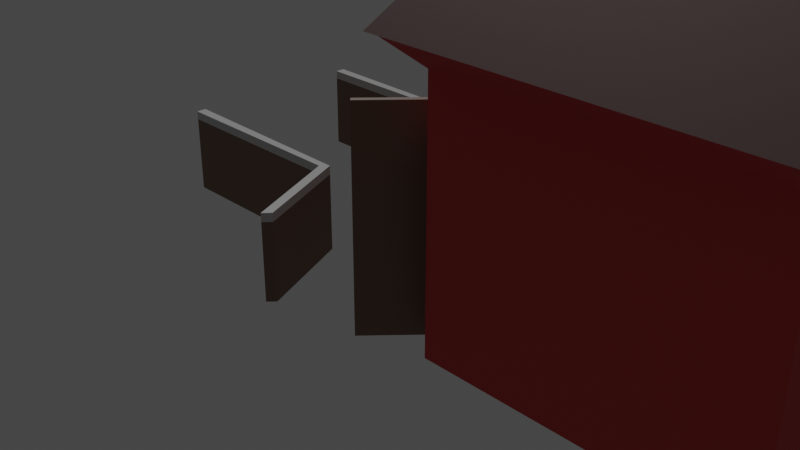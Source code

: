 # Source: start.blend  (saved by Blender 2.90.8; exported with 4.5.12 LTS)
import bpy
from mathutils import Matrix  # noqa: F401  (used for matrix-valued properties, if any)

bpy.ops.wm.read_factory_settings(use_empty=True)
scene = bpy.context.scene
scene.name = 'Scene'

# ---- collections
col_collection = bpy.data.collections.new('Collection'); scene.collection.children.link(col_collection)

# ---- materials (node trees are filled in below, after node groups)
mat_material = bpy.data.materials.new('Material')
mat_material.alpha_threshold = 0.0
mat_material.use_transparent_shadow = False
mat_material.line_color = (0.0, 0.0, 0.0, 1.0)
mat_material_001 = bpy.data.materials.new('Material.001')
mat_material_001.use_transparent_shadow = False
mat_material_002 = bpy.data.materials.new('Material.002')
mat_material_002.use_transparent_shadow = False
mat_material_003 = bpy.data.materials.new('Material.003')
mat_material_003.use_transparent_shadow = False
mat_material_004 = bpy.data.materials.new('Material.004')
mat_material_004.use_transparent_shadow = False

# ---- material node trees
mat_material.use_nodes = True; mat_material.node_tree.nodes.clear()
_N = mat_material.node_tree.nodes; _L = mat_material.node_tree.links
n0 = _N.new('ShaderNodeOutputMaterial'); n0.name = 'Material Output'; n0.location = (300, 300)
n1 = _N.new('ShaderNodeBsdfPrincipled'); n1.name = 'Principled BSDF'; n1.location = (10, 300)
n1.distribution = 'GGX'
n1.subsurface_method = 'BURLEY'
n1.inputs[0].default_value = (0.5705, 0.04137, 0.04137, 1.0)
n1.inputs[2].default_value = 0.7
n1.inputs[3].default_value = 1.45
n1.inputs[27].default_value = (0.0, 0.0, 0.0, 1.0)
n1.inputs[28].default_value = 1.0
_L.new(n1.outputs[0], n0.inputs[0])
n0.is_active_output = True
mat_material_001.use_nodes = True; mat_material_001.node_tree.nodes.clear()
_N = mat_material_001.node_tree.nodes; _L = mat_material_001.node_tree.links
n0 = _N.new('ShaderNodeBsdfPrincipled'); n0.name = 'Principled BSDF'; n0.location = (10, 300)
n0.distribution = 'GGX'
n0.subsurface_method = 'BURLEY'
n0.inputs[0].default_value = (0.5926, 0.5926, 0.5926, 1.0)
n0.inputs[2].default_value = 0.2305
n0.inputs[3].default_value = 1.45
n0.inputs[27].default_value = (0.0, 0.0, 0.0, 1.0)
n0.inputs[28].default_value = 1.0
n1 = _N.new('ShaderNodeOutputMaterial'); n1.name = 'Material Output'; n1.location = (300, 300)
_L.new(n0.outputs[0], n1.inputs[0])
n1.is_active_output = True
mat_material_002.use_nodes = True; mat_material_002.node_tree.nodes.clear()
_N = mat_material_002.node_tree.nodes; _L = mat_material_002.node_tree.links
n0 = _N.new('ShaderNodeBsdfPrincipled'); n0.name = 'Principled BSDF'; n0.location = (10, 300)
n0.distribution = 'GGX'
n0.subsurface_method = 'BURLEY'
n0.inputs[0].default_value = (0.06372, 0.0101, 0.0101, 1.0)
n0.inputs[2].default_value = 0.7128
n0.inputs[3].default_value = 1.45
n0.inputs[13].default_value = 0.5142
n0.inputs[27].default_value = (0.0, 0.0, 0.0, 1.0)
n0.inputs[28].default_value = 1.0
n1 = _N.new('ShaderNodeOutputMaterial'); n1.name = 'Material Output'; n1.location = (300, 300)
_L.new(n0.outputs[0], n1.inputs[0])
n1.is_active_output = True
mat_material_003.use_nodes = True; mat_material_003.node_tree.nodes.clear()
_N = mat_material_003.node_tree.nodes; _L = mat_material_003.node_tree.links
n0 = _N.new('ShaderNodeBsdfPrincipled'); n0.name = 'Principled BSDF'; n0.location = (10, 300)
n0.distribution = 'GGX'
n0.subsurface_method = 'BURLEY'
n0.inputs[0].default_value = (0.2266, 0.2266, 0.2266, 1.0)
n0.inputs[3].default_value = 1.45
n0.inputs[27].default_value = (0.0, 0.0, 0.0, 1.0)
n0.inputs[28].default_value = 1.0
n1 = _N.new('ShaderNodeOutputMaterial'); n1.name = 'Material Output'; n1.location = (300, 300)
_L.new(n0.outputs[0], n1.inputs[0])
n1.is_active_output = True
mat_material_004.use_nodes = True; mat_material_004.node_tree.nodes.clear()
_N = mat_material_004.node_tree.nodes; _L = mat_material_004.node_tree.links
n0 = _N.new('ShaderNodeBsdfPrincipled'); n0.name = 'Principled BSDF'; n0.location = (10, 300)
n0.distribution = 'GGX'
n0.subsurface_method = 'BURLEY'
n0.inputs[0].default_value = (0.2079, 0.1262, 0.08624, 1.0)
n0.inputs[3].default_value = 1.45
n0.inputs[27].default_value = (0.0, 0.0, 0.0, 1.0)
n0.inputs[28].default_value = 1.0
n1 = _N.new('ShaderNodeOutputMaterial'); n1.name = 'Material Output'; n1.location = (300, 300)
_L.new(n0.outputs[0], n1.inputs[0])
n1.is_active_output = True

# ---- world
world_world = bpy.data.worlds.new('World'); scene.world = world_world
world_world.use_nodes = True; world_world.node_tree.nodes.clear()
_N = world_world.node_tree.nodes; _L = world_world.node_tree.links
n0 = _N.new('ShaderNodeOutputWorld'); n0.name = 'World Output'; n0.location = (300, 300)
n1 = _N.new('ShaderNodeBackground'); n1.name = 'Background'; n1.location = (10, 300)
n1.inputs[0].default_value = (0.05088, 0.05088, 0.05088, 1.0)
_L.new(n1.outputs[0], n0.inputs[0])
n0.is_active_output = True
world_world.color = (0.05088, 0.05088, 0.05088)
world_world.use_sun_shadow = False
world_world.sun_shadow_jitter_overblur = 0.0

# ---- cameras
cam_camera = bpy.data.cameras.new('Camera')
cam_camera.clip_end = 100.0
cam_camera.ortho_scale = 7.314

# ---- lights
light_sun_001 = bpy.data.lights.new('Sun.001', 'SUN')
light_sun_001.transmission_factor = 0.0
light_sun_001.energy = 1.0
light_sun_001.shadow_soft_size = 0.125

# ---- meshes
me_cube = bpy.data.meshes.new('Cube')
me_cube.from_pydata([(4.0, 0.03842, 5.576), (4.0, 2.7, 0.01), (4.0, -2.7, 3.464), (-2.0, 0.03842, 5.576), (4.0, -2.7, 0.01), (4.0, 2.7, 3.464), (0.4382, 0.06006, -0.5255), (1.003, -0.002428, -0.001367), (1.477, 1.025, -0.4488), (1.209, -0.0245, 0.0), (-2.0, -3.0, 0.0), (-2.0, -3.0, 3.657), (-2.0, 3.0, 0.0), (-2.0, 3.0, 3.657), (4.0, -3.0, 0.0), (4.0, -3.0, 3.657), (4.0, 3.0, 0.0), (4.0, 3.0, 3.657), (-2.0, -3.472, 4.166), (-2.0, 3.49, 4.166), (4.0, 3.49, 4.166), (4.0, -3.472, 4.166), (-1.75, 2.7, 4.5), (-1.75, -2.7, 4.5), (-1.75, -2.7, 0.01), (-1.75, 2.7, 0.01), (4.0, 1.785, 0.0), (4.0, -1.785, 3.035), (4.0, -1.785, 0.0), (4.0, 1.785, 3.035), (4.0, 3.9, 4.166), (4.0, -3.9, 4.166), (-2.0, 3.9, 4.166), (-2.0, -3.9, 4.166), (-2.3, 3.9, 4.166), (-2.3, 0.03919, 5.793), (-2.3, -3.9, 4.166), (-2.3, 3.49, 4.166), (-2.3, 0.03842, 5.576), (-2.3, -3.472, 4.166), (4.3, 0.03919, 5.793), (4.3, 3.9, 4.166), (4.3, -3.9, 4.166), (4.3, 0.03842, 5.576), (4.3, 3.49, 4.166), (4.3, -3.472, 4.166), (4.0, -1.862, 3.119), (4.0, -1.862, 0.0), (4.0, 1.862, 3.119), (4.0, 1.862, 0.0), (5.353, -3.299, 3.119), (5.353, -3.299, 0.0), (5.353, 3.282, 3.119), (5.353, 3.282, 0.0), (3.927, -1.931, 0.0), (3.927, -1.931, 3.119), (5.28, -3.368, 0.0), (5.28, -3.368, 3.119), (3.928, 1.931, 3.119), (3.928, 1.931, 0.0), (5.28, 3.351, 3.119), (5.28, 3.351, 0.0)], [], [(14, 16, 1, 4), (4, 1, 25, 24), (19, 18, 3), (35, 36, 33, 31, 42, 40), (21, 20, 0), (35, 40, 41, 30, 32, 34), (10, 11, 13, 12), (12, 13, 17, 16), (15, 14, 4, 2), (14, 15, 11, 10), (11, 15, 31, 33), (17, 13, 32, 30), (17, 15, 2, 5), (16, 17, 5, 1), (25, 22, 23, 24), (1, 5, 22, 25), (2, 4, 24, 23), (47, 28, 27, 46), (46, 27, 29, 48), (49, 48, 29, 26), (21, 0, 43, 45), (32, 19, 37, 34), (18, 33, 36, 39), (18, 19, 32, 13, 11, 33), (37, 38, 35, 34), (38, 39, 36, 35), (3, 18, 39, 38), (19, 3, 38, 37), (20, 21, 31, 15, 17, 30), (43, 44, 41, 40), (45, 43, 40, 42), (20, 30, 41, 44), (0, 20, 44, 43), (31, 21, 45, 42), (1, 5, 48, 49), (2, 46, 48, 5), (4, 47, 46, 2), (50, 46, 55, 57), (49, 48, 58, 59), (55, 54, 56, 57), (47, 51, 56, 54), (51, 50, 57, 56), (46, 47, 54, 55), (59, 58, 60, 61), (53, 49, 59, 61), (52, 53, 61, 60), (48, 52, 60, 58), (46, 50, 51, 47), (53, 52, 48, 49)])
me_cube.polygons.foreach_set('material_index', [0, 3, 0, 2, 0, 2, 0, 0, 0, 0, 0, 0, 0, 0, 3, 3, 3, 1, 1, 1, 0, 0, 0, 0, 2, 2, 0, 0, 0, 2, 2, 0, 0, 0, 0, 0, 0, 4, 0, 4, 4, 4, 0, 4, 4, 4, 4, 4, 4])
_uv = me_cube.uv_layers.new(name='UVMap')
_uv.uv.foreach_set('vector', [0.375, 0.75, 0.375, 0.5, 0.375, 0.5, 0.375, 0.75, 0.375, 0.75, 0.375, 0.5, 0.375, 0.5, 0.375, 0.75, 0.625, 0.2335, 0.625, 0.04754, 0.625, 0.2335, 0.625, 1.0, 0.625, 1.0, 0.625, 1.0, 0.625, 0.75, 0.625, 0.75, 0.625, 0.75, 0.625, 0.7332, 0.625, 0.5473, 0.625, 0.7332, 0.625, 0.25, 0.625, 0.5, 0.625, 0.5, 0.625, 0.5, 0.625, 0.25, 0.625, 0.25, 0.375, 0.0, 0.625, 0.0, 0.625, 0.25, 0.375, 0.25, 0.375, 0.25, 0.625, 0.25, 0.625, 0.5, 0.375, 0.5, 0.625, 0.75, 0.375, 0.75, 0.375, 0.75, 0.625, 0.75, 0.375, 0.75, 0.625, 0.75, 0.625, 1.0, 0.375, 1.0, 0.625, 1.0, 0.625, 0.75, 0.625, 0.75, 0.625, 1.0, 0.625, 0.5, 0.625, 0.25, 0.625, 0.25, 0.625, 0.5, 0.625, 0.5, 0.625, 0.75, 0.625, 0.75, 0.625, 0.5, 0.375, 0.5, 0.625, 0.5, 0.625, 0.5, 0.375, 0.5, 0.375, 0.5, 0.625, 0.5, 0.625, 0.75, 0.375, 0.75, 0.375, 0.5, 0.625, 0.5, 0.625, 0.5, 0.375, 0.5, 0.625, 0.75, 0.375, 0.75, 0.375, 0.75, 0.625, 0.75, 0.02148, 0.04297, 0.0, 0.0, 0.0, 0.0, 0.03581, 0.04297, 0.03581, 0.04297, 0.0, 0.0, 0.0, 0.0, 0.03581, 0.02864, 0.02148, 0.02864, 0.03581, 0.02864, 0.0, 0.0, 0.0, 0.0, 0.625, 0.7332, 0.625, 0.7332, 0.625, 0.7332, 0.625, 0.7332, 0.625, 0.25, 0.625, 0.2335, 0.625, 0.2335, 0.625, 0.25, 0.625, 0.04754, 0.625, 0.0, 0.625, 0.0, 0.625, 0.04754, 0.625, 0.04754, 0.625, 0.2335, 0.625, 0.25, 0.625, 0.25, 0.625, 0.0, 0.625, 0.0, 0.625, 0.2335, 0.625, 0.2335, 0.625, 0.25, 0.625, 0.25, 0.625, 0.2335, 0.625, 0.04754, 0.625, 0.0, 0.625, 0.25, 0.625, 0.2335, 0.625, 0.04754, 0.625, 0.04754, 0.625, 0.2335, 0.625, 0.2335, 0.625, 0.2335, 0.625, 0.2335, 0.625, 0.2335, 0.625, 0.5473, 0.625, 0.7332, 0.625, 0.75, 0.625, 0.75, 0.625, 0.5, 0.625, 0.5, 0.625, 0.7332, 0.625, 0.5473, 0.625, 0.5, 0.625, 0.75, 0.625, 0.7332, 0.625, 0.7332, 0.625, 0.75, 0.625, 0.75, 0.625, 0.5473, 0.625, 0.5, 0.625, 0.5, 0.625, 0.5473, 0.625, 0.7332, 0.625, 0.5473, 0.625, 0.5473, 0.625, 0.7332, 0.625, 0.75, 0.625, 0.7332, 0.625, 0.7332, 0.625, 0.75, 0.375, 0.5, 0.625, 0.5, 0.03581, 0.02864, 0.02148, 0.02864, 0.625, 0.75, 0.03581, 0.04297, 0.03581, 0.02864, 0.625, 0.5, 0.375, 0.75, 0.02148, 0.04297, 0.03581, 0.04297, 0.625, 0.75, 0.0, 0.0, 0.0, 0.0, 0.0, 0.0, 0.0, 0.0, 0.02148, 0.02864, 0.03581, 0.02864, 0.03581, 0.02864, 0.02148, 0.02864, 0.03581, 0.04297, 0.02148, 0.04297, 0.02148, 0.04297, 0.03581, 0.04297, 0.0, 0.0, 0.0, 0.0, 0.0, 0.0, 0.0, 0.0, 0.0, 0.0, 0.0, 0.0, 0.0, 0.0, 0.0, 0.0, 0.03581, 0.04297, 0.02148, 0.04297, 0.02148, 0.04297, 0.03581, 0.04297, 0.02148, 0.02864, 0.03581, 0.02864, 0.03581, 0.02864, 0.02148, 0.02864, 0.0, 0.0, 0.0, 0.0, 0.0, 0.0, 0.0, 0.0, 0.0, 0.0, 0.0, 0.0, 0.0, 0.0, 0.0, 0.0, 0.0, 0.0, 0.0, 0.0, 0.0, 0.0, 0.0, 0.0, 0.0, 0.0, 0.0, 0.0, 0.0, 0.0, 0.0, 0.0, 0.0, 0.0, 0.0, 0.0, 0.0, 0.0, 0.02148, 0.02864])
me_cube.materials.append(mat_material)
me_cube.materials.append(mat_material_001)
me_cube.materials.append(mat_material_002)
me_cube.materials.append(mat_material_003)
me_cube.materials.append(mat_material_004)
me_cube.use_remesh_preserve_volume = False
me_cube.use_remesh_preserve_attributes = False
me_cube.use_mirror_vertex_groups = False
me_cube.update()
me_plane = bpy.data.meshes.new('Plane')
me_plane.from_pydata([(-1.0, -1.0, 0.0), (0.9646, -0.9854, 0.0), (-1.0, 1.0, 0.0), (0.9679, 0.9883, 0.0), (1.408, 1.991, 0.0), (1.404, -1.988, 0.0), (-1.0, -1.0, 0.8661), (0.9646, -0.9854, 0.8661), (-1.0, 1.0, 0.8661), (0.9679, 0.9883, 0.8661), (1.408, 1.991, 0.8661), (1.404, -1.988, 0.8661), (1.465, 1.909, 0.0), (1.032, 0.9117, 0.0), (-1.0, 0.9, 0.0), (1.465, 1.909, 0.8661), (1.032, 0.9117, 0.8661), (-1.0, 0.9, 0.8661), (1.035, -0.9146, 0.0), (1.469, -1.912, 0.0), (-1.0, -0.9, 0.0), (1.035, -0.9146, 0.8661), (1.469, -1.912, 0.8661), (-1.0, -0.9, 0.8661), (-1.0, 1.0, 0.7795), (0.9679, 0.9883, 0.7795), (1.408, 1.991, 0.7795), (-1.0, 0.9, 0.7795), (1.032, 0.9117, 0.7795), (1.465, 1.909, 0.7795), (0.9646, -0.9854, 0.7795), (-1.0, -1.0, 0.7795), (1.404, -1.988, 0.7795), (1.035, -0.9146, 0.7795), (-1.0, -0.9, 0.7795), (1.469, -1.912, 0.7795)], [], [(24, 8, 9, 25), (30, 7, 6, 31), (25, 9, 10, 26), (32, 11, 7, 30), (27, 28, 16, 17), (28, 29, 15, 16), (2, 3, 13, 14), (26, 10, 15, 29), (24, 2, 14, 27), (10, 9, 16, 15), (3, 4, 12, 13), (9, 8, 17, 16), (33, 34, 23, 21), (35, 33, 21, 22), (1, 0, 20, 18), (7, 11, 22, 21), (32, 5, 19, 35), (31, 6, 23, 34), (5, 1, 18, 19), (6, 7, 21, 23), (8, 24, 27, 17), (4, 26, 29, 12), (13, 12, 29, 28), (14, 13, 28, 27), (3, 25, 26, 4), (2, 24, 25, 3), (0, 31, 34, 20), (11, 32, 35, 22), (19, 18, 33, 35), (18, 20, 34, 33), (5, 32, 30, 1), (1, 30, 31, 0)])
me_plane.polygons.foreach_set('material_index', [1, 1, 1, 1, 1, 1, 0, 1, 0, 1, 0, 1, 1, 1, 0, 1, 0, 1, 0, 1, 1, 0, 0, 0, 0, 0, 0, 1, 0, 0, 0, 0])
_uv = me_plane.uv_layers.new(name='UVMap')
_uv.uv.foreach_set('vector', [0.0, 0.0, 0.0, 0.0, 0.0, 0.0, 0.0, 0.0, 0.0, 0.0, 0.0, 0.0, 0.0, 0.0, 0.0, 0.0, 0.0, 0.0, 0.0, 0.0, 0.0, 0.0, 0.0, 0.0, 0.0, 0.0, 0.0, 0.0, 0.0, 0.0, 0.0, 0.0, 0.0, 0.0, 0.0, 0.0, 0.0, 0.0, 0.0, 0.0, 0.0, 0.0, 0.0, 0.0, 0.0, 0.0, 0.0, 0.0, 0.0, 0.0, 0.0, 0.0, 0.0, 0.0, 0.0, 0.0, 0.0, 0.0, 0.0, 0.0, 0.0, 0.0, 0.0, 0.0, 0.0, 0.0, 0.0, 0.0, 0.0, 0.0, 0.0, 0.0, 0.0, 0.0, 0.0, 0.0, 0.0, 0.0, 0.0, 0.0, 0.0, 0.0, 0.0, 0.0, 0.0, 0.0, 0.0, 0.0, 0.0, 0.0, 0.0, 0.0, 0.0, 0.0, 0.0, 0.0, 0.0, 0.0, 0.0, 0.0, 0.0, 0.0, 0.0, 0.0, 0.0, 0.0, 0.0, 0.0, 0.0, 0.0, 0.0, 0.0, 0.0, 0.0, 0.0, 0.0, 0.0, 0.0, 0.0, 0.0, 0.0, 0.0, 0.0, 0.0, 0.0, 0.0, 0.0, 0.0, 0.0, 0.0, 0.0, 0.0, 0.0, 0.0, 0.0, 0.0, 0.0, 0.0, 0.0, 0.0, 0.0, 0.0, 0.0, 0.0, 0.0, 0.0, 0.0, 0.0, 0.0, 0.0, 0.0, 0.0, 0.0, 0.0, 0.0, 0.0, 0.0, 0.0, 0.0, 0.0, 0.0, 0.0, 0.0, 0.0, 0.0, 0.0, 0.0, 0.0, 0.0, 0.0, 0.0, 0.0, 0.0, 0.0, 0.0, 0.0, 0.0, 0.0, 0.0, 0.0, 0.0, 0.0, 0.0, 0.0, 0.0, 0.0, 0.0, 0.0, 0.0, 0.0, 0.0, 0.0, 0.0, 0.0, 0.0, 0.0, 0.0, 0.0, 0.0, 0.0, 0.0, 0.0, 0.0, 0.0, 0.0, 0.0, 0.0, 0.0, 0.0, 0.0, 0.0, 0.0, 0.0, 0.0, 0.0, 0.0, 0.0, 0.0, 0.0, 0.0, 0.0, 0.0, 0.0, 0.0, 0.0, 0.0, 0.0, 0.0, 0.0, 0.0, 0.0, 0.0, 0.0, 0.0, 0.0, 0.0, 0.0, 0.0, 0.0, 0.0, 0.0, 0.0, 0.0, 0.0, 0.0, 0.0, 0.0, 0.0, 0.0, 0.0, 0.0, 0.0, 0.0, 0.0, 0.0, 0.0])
me_plane.materials.append(mat_material_004)
me_plane.materials.append(mat_material_001)
me_plane.use_remesh_fix_poles = True
me_plane.use_remesh_preserve_attributes = False
me_plane.use_mirror_vertex_groups = False
me_plane.update()

# ---- objects
ob_cube = bpy.data.objects.new('Cube', me_cube)
ob_camera = bpy.data.objects.new('Camera', cam_camera)
ob_sun_001 = bpy.data.objects.new('Sun.001', light_sun_001)
ob_plane = bpy.data.objects.new('Plane', me_plane)

# ---- transforms, parenting, visibility, modifiers, constraints
ob_cube.location = (4.0, 0.0, 0.0)
ob_cube.rotation_euler = (0.0, -0.0, 3.142)
ob_cube.scale = (0.5, 0.5333, 0.6667)
ob_cube.lock_rotations_4d = False
ob_cube.empty_display_type = 'ARROWS'
ob_cube.lineart.crease_threshold = 0.0
ob_camera.location = (7.359, -6.926, 4.958)
ob_camera.rotation_euler = (1.109, 0.0, 0.8149)
ob_camera.lock_rotations_4d = False
ob_camera.empty_display_type = 'ARROWS'
ob_camera.color = (0.0, 0.0, 0.0, 0.0)
ob_camera.display_type = 'WIRE'
ob_camera.lineart.crease_threshold = 0.0
ob_sun_001.location = (0.0, 0.0, 0.0)
ob_sun_001.rotation_euler = (0.7684, 0.05155, -2.228)
ob_sun_001.lineart.crease_threshold = 0.0
ob_plane.location = (-1.0, 0.0, 0.0)
ob_plane.lineart.crease_threshold = 0.0

# ---- collection membership
col_collection.objects.link(ob_cube)
col_collection.objects.link(ob_camera)
col_collection.objects.link(ob_sun_001)
col_collection.objects.link(ob_plane)

# ---- scene / render settings (as saved in the file)
scene.camera = ob_camera
scene.frame_start = 1; scene.frame_end = 250; scene.frame_set(1)
scene.render.engine = 'BLENDER_EEVEE_NEXT'
scene.cycles.use_denoising = False
scene.cycles.samples = 128
scene.cycles.sampling_pattern = 'TABULATED_SOBOL'
scene.cycles.use_adaptive_sampling = False
scene.cycles.use_light_tree = False
scene.view_settings.view_transform = 'Filmic'
bpy.context.view_layer.update()
